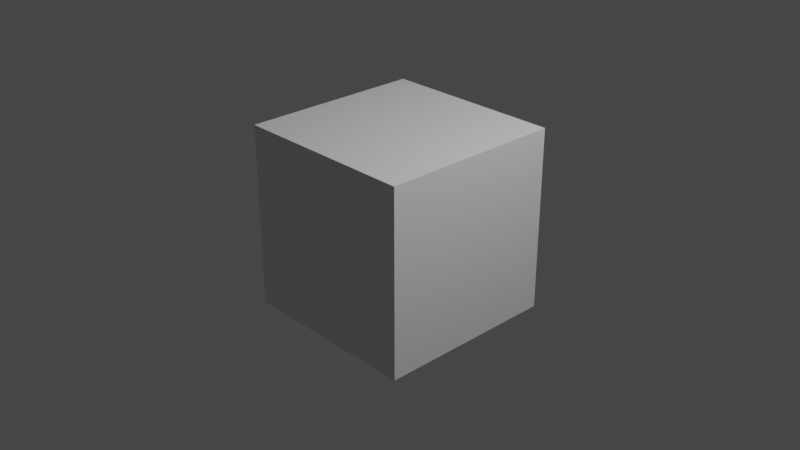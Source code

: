 # Source: MIDI-ADDin-NextTO.blend  (saved by Blender 2.81.16; exported with 4.5.12 LTS)
import bpy
from mathutils import Matrix  # noqa: F401  (used for matrix-valued properties, if any)

bpy.ops.wm.read_factory_settings(use_empty=True)
scene = bpy.context.scene
scene.name = 'Scene'

# ---- collections
col_collection = bpy.data.collections.new('Collection'); scene.collection.children.link(col_collection)

# ---- materials (node trees are filled in below, after node groups)
mat_material = bpy.data.materials.new('Material')
mat_material.alpha_threshold = 0.0
mat_material.use_transparent_shadow = False
mat_material.line_color = (0.0, 0.0, 0.0, 1.0)

# ---- material node trees
mat_material.use_nodes = True; mat_material.node_tree.nodes.clear()
_N = mat_material.node_tree.nodes; _L = mat_material.node_tree.links
n0 = _N.new('ShaderNodeOutputMaterial'); n0.name = 'Material Output'; n0.location = (300, 300)
n1 = _N.new('ShaderNodeBsdfPrincipled'); n1.name = 'Principled BSDF'; n1.location = (10, 300)
n1.distribution = 'GGX'
n1.subsurface_method = 'BURLEY'
n1.inputs[2].default_value = 0.4
n1.inputs[3].default_value = 1.45
n1.inputs[27].default_value = (0.0, 0.0, 0.0, 1.0)
n1.inputs[28].default_value = 1.0
_L.new(n1.outputs[0], n0.inputs[0])
n0.is_active_output = True

# ---- world
world_world = bpy.data.worlds.new('World'); scene.world = world_world
world_world.use_nodes = True; world_world.node_tree.nodes.clear()
_N = world_world.node_tree.nodes; _L = world_world.node_tree.links
n0 = _N.new('ShaderNodeOutputWorld'); n0.name = 'World Output'; n0.location = (300, 300)
n1 = _N.new('ShaderNodeBackground'); n1.name = 'Background'; n1.location = (10, 300)
n1.inputs[0].default_value = (0.05088, 0.05088, 0.05088, 1.0)
_L.new(n1.outputs[0], n0.inputs[0])
n0.is_active_output = True
world_world.color = (0.05088, 0.05088, 0.05088)
world_world.use_sun_shadow = False
world_world.sun_shadow_jitter_overblur = 0.0

# ---- cameras
cam_camera = bpy.data.cameras.new('Camera')
cam_camera.clip_end = 100.0
cam_camera.ortho_scale = 7.314

# ---- lights
light_light = bpy.data.lights.new('Light', 'POINT')
light_light.transmission_factor = 0.0
light_light.energy = 1000.0
light_light.shadow_soft_size = 0.1
light_light.shadow_maximum_resolution = 0.006
light_light.use_absolute_resolution = True

# ---- meshes
me_cube = bpy.data.meshes.new('Cube')
me_cube.from_pydata([(1.0, 1.0, 1.0), (1.0, 1.0, -1.0), (1.0, -1.0, 1.0), (1.0, -1.0, -1.0), (-1.0, 1.0, 1.0), (-1.0, 1.0, -1.0), (-1.0, -1.0, 1.0), (-1.0, -1.0, -1.0)], [], [(0, 4, 6, 2), (3, 2, 6, 7), (7, 6, 4, 5), (5, 1, 3, 7), (1, 0, 2, 3), (5, 4, 0, 1)])
_uv = me_cube.uv_layers.new(name='UVMap')
_uv.uv.foreach_set('vector', [0.625, 0.5, 0.875, 0.5, 0.875, 0.75, 0.625, 0.75, 0.375, 0.75, 0.625, 0.75, 0.625, 1.0, 0.375, 1.0, 0.375, 0.0, 0.625, 0.0, 0.625, 0.25, 0.375, 0.25, 0.125, 0.5, 0.375, 0.5, 0.375, 0.75, 0.125, 0.75, 0.375, 0.5, 0.625, 0.5, 0.625, 0.75, 0.375, 0.75, 0.375, 0.25, 0.625, 0.25, 0.625, 0.5, 0.375, 0.5])
me_cube.materials.append(mat_material)
me_cube.use_remesh_preserve_volume = False
me_cube.use_remesh_preserve_attributes = False
me_cube.use_mirror_vertex_groups = False
me_cube.update()

# ---- objects
ob_cubeid_1 = bpy.data.objects.new('Cubeid_1', me_cube)
ob_light = bpy.data.objects.new('Light', light_light)
ob_camera = bpy.data.objects.new('Camera', cam_camera)

# ---- transforms, parenting, visibility, modifiers, constraints
ob_cubeid_1.location = (0.0, 0.0, 0.0)
ob_cubeid_1.lock_rotations_4d = False
ob_cubeid_1.empty_display_type = 'ARROWS'
ob_cubeid_1.lineart.crease_threshold = 0.0
_vg = ob_cubeid_1.vertex_groups.new(name='Group')
ob_light.location = (4.076, 1.005, 5.904)
ob_light.rotation_euler = (0.6503, 0.05522, 1.866)
ob_light.lock_rotations_4d = False
ob_light.empty_display_type = 'ARROWS'
ob_light.color = (0.0, 0.0, 0.0, 0.0)
ob_light.lineart.crease_threshold = 0.0
ob_camera.location = (7.359, -6.926, 4.958)
ob_camera.rotation_euler = (1.109, 0.0, 0.8149)
ob_camera.lock_rotations_4d = False
ob_camera.empty_display_type = 'ARROWS'
ob_camera.color = (0.0, 0.0, 0.0, 0.0)
ob_camera.display_type = 'WIRE'
ob_camera.lineart.crease_threshold = 0.0

# ---- collection membership
col_collection.objects.link(ob_cubeid_1)
col_collection.objects.link(ob_light)
col_collection.objects.link(ob_camera)

# ---- scene / render settings (as saved in the file)
scene.camera = ob_camera
scene.frame_start = 1; scene.frame_end = 500; scene.frame_set(0)
scene.render.engine = 'BLENDER_EEVEE_NEXT'
scene.cycles.use_denoising = False
scene.cycles.samples = 128
scene.cycles.sampling_pattern = 'TABULATED_SOBOL'
scene.cycles.use_adaptive_sampling = False
scene.cycles.use_light_tree = False
scene.view_settings.view_transform = 'Filmic'
bpy.context.view_layer.update()
